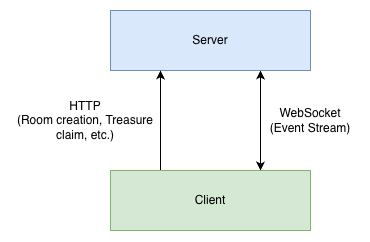

The diagram above was exported from draw.io. Its source (the exported page's mxGraphModel, read from the mxfile embedded in the PNG):
<mxGraphModel dx="964" dy="668" grid="1" gridSize="10" guides="1" tooltips="1" connect="1" arrows="1" fold="1" page="1" pageScale="1" pageWidth="850" pageHeight="1100" math="0" shadow="0">
  <root>
    <mxCell id="0" />
    <mxCell id="1" parent="0" />
    <mxCell id="h-ZeNBUwfhQhStXUcQP--4" edge="1" parent="1" source="h-ZeNBUwfhQhStXUcQP--1" style="edgeStyle=orthogonalEdgeStyle;rounded=0;orthogonalLoop=1;jettySize=auto;html=1;exitX=0.75;exitY=1;exitDx=0;exitDy=0;entryX=0.75;entryY=0;entryDx=0;entryDy=0;startArrow=classic;startFill=1;" target="h-ZeNBUwfhQhStXUcQP--2">
      <mxGeometry relative="1" as="geometry" />
    </mxCell>
    <mxCell id="h-ZeNBUwfhQhStXUcQP--1" parent="1" style="rounded=0;whiteSpace=wrap;html=1;fillColor=#dae8fc;strokeColor=#6c8ebf;" value="Server" vertex="1">
      <mxGeometry height="60" width="200" x="200" y="160" as="geometry" />
    </mxCell>
    <mxCell id="h-ZeNBUwfhQhStXUcQP--5" edge="1" parent="1" source="h-ZeNBUwfhQhStXUcQP--2" style="edgeStyle=orthogonalEdgeStyle;rounded=0;orthogonalLoop=1;jettySize=auto;html=1;exitX=0.25;exitY=0;exitDx=0;exitDy=0;entryX=0.25;entryY=1;entryDx=0;entryDy=0;" target="h-ZeNBUwfhQhStXUcQP--1">
      <mxGeometry relative="1" as="geometry" />
    </mxCell>
    <mxCell id="h-ZeNBUwfhQhStXUcQP--2" parent="1" style="rounded=0;whiteSpace=wrap;html=1;fillColor=#d5e8d4;strokeColor=#82b366;" value="Client" vertex="1">
      <mxGeometry height="60" width="200" x="200" y="320" as="geometry" />
    </mxCell>
    <mxCell id="h-ZeNBUwfhQhStXUcQP--6" parent="1" style="text;html=1;whiteSpace=wrap;strokeColor=none;fillColor=none;align=center;verticalAlign=middle;rounded=0;" value="WebSocket (Event Stream)" vertex="1">
      <mxGeometry height="30" width="100" x="350" y="255" as="geometry" />
    </mxCell>
    <mxCell id="h-ZeNBUwfhQhStXUcQP--7" parent="1" style="text;html=1;whiteSpace=wrap;strokeColor=none;fillColor=none;align=center;verticalAlign=middle;rounded=0;" value="HTTP&lt;div&gt;(Room creation, Treasure claim, etc.)&lt;/div&gt;" vertex="1">
      <mxGeometry height="30" width="150" x="100" y="255" as="geometry" />
    </mxCell>
  </root>
</mxGraphModel>